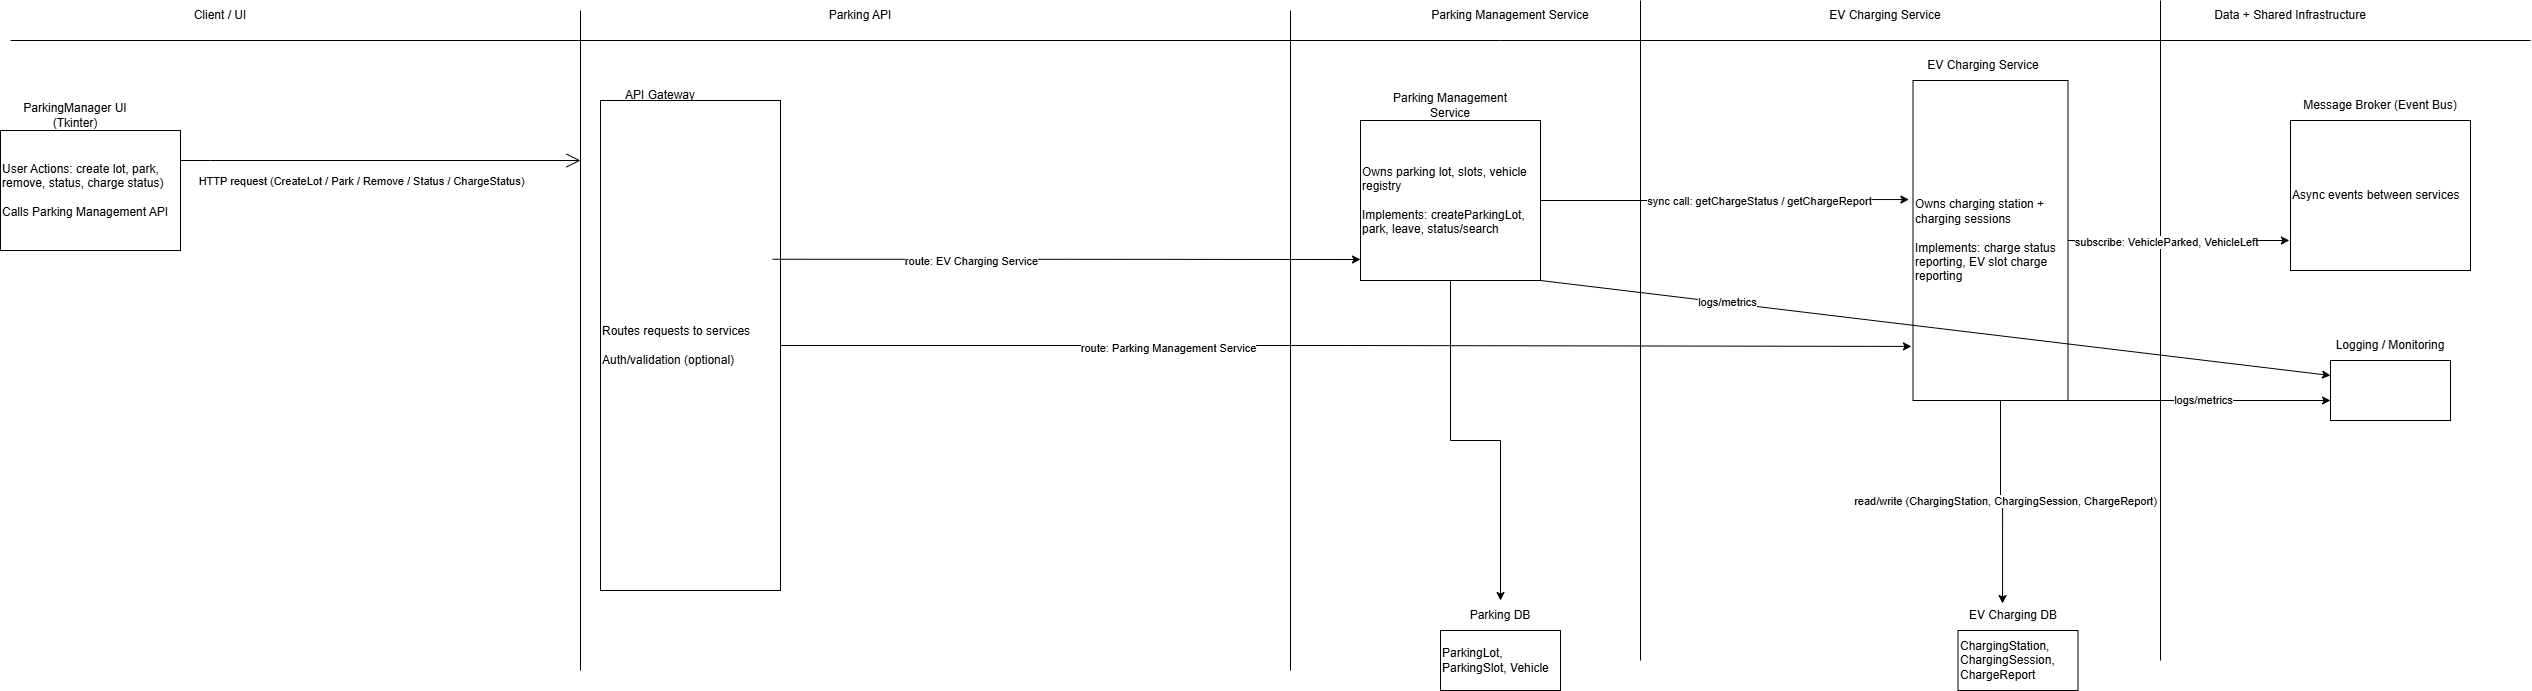

The diagram above was exported from draw.io. Its source (the exported page's mxGraphModel, read from the mxfile embedded in the PNG):
<mxGraphModel dx="3126" dy="777" grid="1" gridSize="10" guides="1" tooltips="1" connect="1" arrows="1" fold="1" page="1" pageScale="1" pageWidth="850" pageHeight="1100" math="0" shadow="0">
  <root>
    <mxCell id="0" />
    <mxCell id="1" parent="0" />
    <mxCell id="ekEtj3kqbjiEerGyPXXh-8" edge="1" parent="1" style="endArrow=none;html=1;rounded=0;" value="">
      <mxGeometry height="50" relative="1" width="50" as="geometry">
        <mxPoint x="-30" y="710" as="sourcePoint" />
        <mxPoint x="-30" y="50" as="targetPoint" />
      </mxGeometry>
    </mxCell>
    <mxCell id="ekEtj3kqbjiEerGyPXXh-9" edge="1" parent="1" style="endArrow=none;html=1;rounded=0;" value="">
      <mxGeometry height="50" relative="1" width="50" as="geometry">
        <mxPoint x="320" y="700" as="sourcePoint" />
        <mxPoint x="320" y="40" as="targetPoint" />
      </mxGeometry>
    </mxCell>
    <mxCell id="ekEtj3kqbjiEerGyPXXh-10" edge="1" parent="1" style="endArrow=none;html=1;rounded=0;" value="">
      <mxGeometry height="50" relative="1" width="50" as="geometry">
        <mxPoint x="840" y="700" as="sourcePoint" />
        <mxPoint x="840" y="40" as="targetPoint" />
      </mxGeometry>
    </mxCell>
    <mxCell id="ekEtj3kqbjiEerGyPXXh-13" edge="1" parent="1" style="endArrow=none;html=1;rounded=0;" value="">
      <mxGeometry height="50" relative="1" width="50" as="geometry">
        <Array as="points">
          <mxPoint x="180" y="80" />
        </Array>
        <mxPoint x="-1310" y="80" as="sourcePoint" />
        <mxPoint x="1210" y="80" as="targetPoint" />
      </mxGeometry>
    </mxCell>
    <mxCell id="ekEtj3kqbjiEerGyPXXh-14" parent="1" style="text;html=1;whiteSpace=wrap;strokeColor=none;fillColor=none;align=center;verticalAlign=middle;rounded=0;" value="Client / UI" vertex="1">
      <mxGeometry height="30" width="60" x="-1130" y="40" as="geometry" />
    </mxCell>
    <mxCell id="ekEtj3kqbjiEerGyPXXh-15" parent="1" style="text;html=1;whiteSpace=wrap;strokeColor=none;fillColor=none;align=center;verticalAlign=middle;rounded=0;" value="Parking Management Service" vertex="1">
      <mxGeometry height="30" width="200" x="90" y="40" as="geometry" />
    </mxCell>
    <mxCell id="ekEtj3kqbjiEerGyPXXh-16" parent="1" style="text;html=1;whiteSpace=wrap;strokeColor=none;fillColor=none;align=center;verticalAlign=middle;rounded=0;" value="EV Charging Service" vertex="1">
      <mxGeometry height="30" width="210" x="460" y="40" as="geometry" />
    </mxCell>
    <mxCell id="ekEtj3kqbjiEerGyPXXh-17" parent="1" style="text;html=1;whiteSpace=wrap;strokeColor=none;fillColor=none;align=center;verticalAlign=middle;rounded=0;" value="Data + Shared Infrastructure" vertex="1">
      <mxGeometry height="30" width="220" x="860" y="40" as="geometry" />
    </mxCell>
    <mxCell id="ekEtj3kqbjiEerGyPXXh-19" parent="1" style="rounded=0;whiteSpace=wrap;html=1;align=left;" value="ChargingStation, ChargingSession, ChargeReport" vertex="1">
      <mxGeometry height="60" width="120" x="637.5" y="670" as="geometry" />
    </mxCell>
    <mxCell id="ekEtj3kqbjiEerGyPXXh-20" parent="1" style="rounded=0;whiteSpace=wrap;html=1;align=left;" value="ParkingLot, ParkingSlot, Vehicle" vertex="1">
      <mxGeometry height="60" width="120" x="120" y="670" as="geometry" />
    </mxCell>
    <mxCell id="ekEtj3kqbjiEerGyPXXh-21" parent="1" style="rounded=0;whiteSpace=wrap;html=1;align=left;" value="" vertex="1">
      <mxGeometry height="60" width="120" x="1010" y="400" as="geometry" />
    </mxCell>
    <mxCell id="ekEtj3kqbjiEerGyPXXh-22" parent="1" style="rounded=0;whiteSpace=wrap;html=1;align=left;" value="Async events between services" vertex="1">
      <mxGeometry height="150" width="180" x="970" y="160" as="geometry" />
    </mxCell>
    <mxCell id="ekEtj3kqbjiEerGyPXXh-23" parent="1" style="rounded=0;whiteSpace=wrap;html=1;align=left;" value="Owns charging station + charging sessions&lt;br&gt;&lt;br/&gt;Implements: charge status reporting, EV slot charge reporting" vertex="1">
      <mxGeometry height="320" width="155" x="592.5" y="120" as="geometry" />
    </mxCell>
    <mxCell id="ekEtj3kqbjiEerGyPXXh-64" edge="1" parent="1" source="ekEtj3kqbjiEerGyPXXh-24" style="edgeStyle=orthogonalEdgeStyle;rounded=0;orthogonalLoop=1;jettySize=auto;html=1;entryX=0.5;entryY=0;entryDx=0;entryDy=0;" target="ekEtj3kqbjiEerGyPXXh-33">
      <mxGeometry relative="1" as="geometry" />
    </mxCell>
    <mxCell id="ekEtj3kqbjiEerGyPXXh-24" parent="1" style="rounded=0;whiteSpace=wrap;html=1;align=left;" value="&lt;p data-start=&quot;614&quot; data-end=&quot;651&quot;&gt;Owns parking lot, slots, vehicle registry&lt;br&gt;&lt;br&gt;Implements: createParkingLot, park, leave, status/search&lt;/p&gt;" vertex="1">
      <mxGeometry height="160" width="180" x="40" y="160" as="geometry" />
    </mxCell>
    <mxCell id="ekEtj3kqbjiEerGyPXXh-25" parent="1" style="rounded=0;whiteSpace=wrap;html=1;align=left;" value="&lt;br&gt;User Actions: create lot, park, remove, status, charge status)&lt;br&gt;&lt;br&gt;Calls Parking Management API&lt;div&gt;&lt;br/&gt;&lt;/div&gt;" vertex="1">
      <mxGeometry height="120" width="180" x="-1320" y="170" as="geometry" />
    </mxCell>
    <mxCell id="ekEtj3kqbjiEerGyPXXh-29" parent="1" style="text;html=1;whiteSpace=wrap;strokeColor=none;fillColor=none;align=center;verticalAlign=middle;rounded=0;" value="ParkingManager UI (Tkinter)" vertex="1">
      <mxGeometry height="30" width="150" x="-1320" y="140" as="geometry" />
    </mxCell>
    <mxCell id="ekEtj3kqbjiEerGyPXXh-30" parent="1" style="text;html=1;whiteSpace=wrap;strokeColor=none;fillColor=none;align=center;verticalAlign=middle;rounded=0;" value="Parking Management Service" vertex="1">
      <mxGeometry height="30" width="140" x="60" y="130" as="geometry" />
    </mxCell>
    <mxCell id="ekEtj3kqbjiEerGyPXXh-31" parent="1" style="text;html=1;whiteSpace=wrap;strokeColor=none;fillColor=none;align=center;verticalAlign=middle;rounded=0;" value="EV Charging Service" vertex="1">
      <mxGeometry height="30" width="140" x="592.5" y="90" as="geometry" />
    </mxCell>
    <mxCell id="ekEtj3kqbjiEerGyPXXh-32" parent="1" style="text;html=1;whiteSpace=wrap;strokeColor=none;fillColor=none;align=center;verticalAlign=middle;rounded=0;" value="Message Broker (Event Bus)" vertex="1">
      <mxGeometry height="30" width="160" x="980" y="130" as="geometry" />
    </mxCell>
    <mxCell id="ekEtj3kqbjiEerGyPXXh-34" parent="1" style="text;html=1;whiteSpace=wrap;strokeColor=none;fillColor=none;align=center;verticalAlign=middle;rounded=0;" value="EV Charging DB" vertex="1">
      <mxGeometry height="30" width="110" x="637.5" y="640" as="geometry" />
    </mxCell>
    <mxCell id="ekEtj3kqbjiEerGyPXXh-35" parent="1" style="text;html=1;whiteSpace=wrap;strokeColor=none;fillColor=none;align=center;verticalAlign=middle;rounded=0;" value="Logging / Monitoring" vertex="1">
      <mxGeometry height="30" width="120" x="1010" y="370" as="geometry" />
    </mxCell>
    <mxCell id="ekEtj3kqbjiEerGyPXXh-36" parent="1" style="text;html=1;whiteSpace=wrap;strokeColor=none;fillColor=none;align=center;verticalAlign=middle;rounded=0;" value="Parking API" vertex="1">
      <mxGeometry height="30" width="120" x="-520" y="40" as="geometry" />
    </mxCell>
    <mxCell id="ekEtj3kqbjiEerGyPXXh-44" edge="1" parent="1" source="ekEtj3kqbjiEerGyPXXh-37" style="edgeStyle=orthogonalEdgeStyle;rounded=0;orthogonalLoop=1;jettySize=auto;html=1;entryX=-0.01;entryY=0.831;entryDx=0;entryDy=0;entryPerimeter=0;" target="ekEtj3kqbjiEerGyPXXh-23">
      <mxGeometry relative="1" as="geometry">
        <mxPoint x="350" y="385" as="targetPoint" />
      </mxGeometry>
    </mxCell>
    <mxCell id="ekEtj3kqbjiEerGyPXXh-45" connectable="0" parent="ekEtj3kqbjiEerGyPXXh-44" style="edgeLabel;html=1;align=center;verticalAlign=middle;resizable=0;points=[];" value="route: Parking Management Service" vertex="1">
      <mxGeometry relative="1" x="-0.3169" y="-2" as="geometry">
        <mxPoint as="offset" />
      </mxGeometry>
    </mxCell>
    <mxCell id="ekEtj3kqbjiEerGyPXXh-37" parent="1" style="rounded=0;whiteSpace=wrap;html=1;align=left;" value="Routes requests to services&lt;br&gt;&lt;br&gt;Auth/validation (optional)" vertex="1">
      <mxGeometry height="490" width="180" x="-720" y="140" as="geometry" />
    </mxCell>
    <mxCell id="ekEtj3kqbjiEerGyPXXh-38" parent="1" style="text;html=1;whiteSpace=wrap;strokeColor=none;fillColor=none;align=center;verticalAlign=middle;rounded=0;" value="API Gateway" vertex="1">
      <mxGeometry height="30" width="110" x="-715" y="120" as="geometry" />
    </mxCell>
    <mxCell id="ekEtj3kqbjiEerGyPXXh-46" edge="1" parent="1" source="ekEtj3kqbjiEerGyPXXh-37" style="edgeStyle=orthogonalEdgeStyle;rounded=0;orthogonalLoop=1;jettySize=auto;html=1;exitX=0.956;exitY=0.324;exitDx=0;exitDy=0;exitPerimeter=0;">
      <mxGeometry relative="1" as="geometry">
        <mxPoint x="-540" y="309" as="sourcePoint" />
        <mxPoint x="40" y="299" as="targetPoint" />
      </mxGeometry>
    </mxCell>
    <mxCell id="ekEtj3kqbjiEerGyPXXh-47" connectable="0" parent="ekEtj3kqbjiEerGyPXXh-46" style="edgeLabel;html=1;align=center;verticalAlign=middle;resizable=0;points=[];" value="route: EV Charging Service" vertex="1">
      <mxGeometry relative="1" x="-0.3169" y="-2" as="geometry">
        <mxPoint as="offset" />
      </mxGeometry>
    </mxCell>
    <mxCell id="ekEtj3kqbjiEerGyPXXh-52" edge="1" parent="1" style="edgeStyle=orthogonalEdgeStyle;rounded=0;orthogonalLoop=1;jettySize=auto;html=1;entryX=0.405;entryY=0.1;entryDx=0;entryDy=0;entryPerimeter=0;" target="ekEtj3kqbjiEerGyPXXh-34">
      <mxGeometry relative="1" as="geometry">
        <Array as="points" />
        <mxPoint x="680" y="440" as="sourcePoint" />
        <mxPoint x="680" y="630" as="targetPoint" />
      </mxGeometry>
    </mxCell>
    <mxCell id="ekEtj3kqbjiEerGyPXXh-53" connectable="0" parent="ekEtj3kqbjiEerGyPXXh-52" style="edgeLabel;html=1;align=center;verticalAlign=middle;resizable=0;points=[];" value="read/write (ChargingStation, ChargingSession, ChargeReport)" vertex="1">
      <mxGeometry relative="1" x="0.0069" y="2" as="geometry">
        <mxPoint as="offset" />
      </mxGeometry>
    </mxCell>
    <mxCell id="ekEtj3kqbjiEerGyPXXh-54" edge="1" parent="1" source="ekEtj3kqbjiEerGyPXXh-24" style="edgeStyle=orthogonalEdgeStyle;rounded=0;orthogonalLoop=1;jettySize=auto;html=1;entryX=-0.026;entryY=0.372;entryDx=0;entryDy=0;entryPerimeter=0;" target="ekEtj3kqbjiEerGyPXXh-23">
      <mxGeometry relative="1" as="geometry">
        <mxPoint x="430" y="240" as="targetPoint" />
      </mxGeometry>
    </mxCell>
    <mxCell id="ekEtj3kqbjiEerGyPXXh-55" connectable="0" parent="ekEtj3kqbjiEerGyPXXh-54" style="edgeLabel;html=1;align=center;verticalAlign=middle;resizable=0;points=[];" value="sync call: getChargeStatus / getChargeReport" vertex="1">
      <mxGeometry relative="1" x="0.4792" y="2" as="geometry">
        <mxPoint x="-54" y="3" as="offset" />
      </mxGeometry>
    </mxCell>
    <mxCell id="ekEtj3kqbjiEerGyPXXh-59" edge="1" parent="1" source="ekEtj3kqbjiEerGyPXXh-23" style="edgeStyle=orthogonalEdgeStyle;rounded=0;orthogonalLoop=1;jettySize=auto;html=1;entryX=-0.006;entryY=0.8;entryDx=0;entryDy=0;entryPerimeter=0;" target="ekEtj3kqbjiEerGyPXXh-22">
      <mxGeometry relative="1" as="geometry" />
    </mxCell>
    <mxCell id="ekEtj3kqbjiEerGyPXXh-60" connectable="0" parent="ekEtj3kqbjiEerGyPXXh-59" style="edgeLabel;html=1;align=center;verticalAlign=middle;resizable=0;points=[];" value="subscribe: VehicleParked, VehicleLeft" vertex="1">
      <mxGeometry relative="1" x="-0.1161" y="-1" as="geometry">
        <mxPoint as="offset" />
      </mxGeometry>
    </mxCell>
    <mxCell id="ekEtj3kqbjiEerGyPXXh-33" parent="1" style="text;html=1;whiteSpace=wrap;strokeColor=none;fillColor=none;align=center;verticalAlign=middle;rounded=0;" value="Parking DB" vertex="1">
      <mxGeometry height="30" width="100" x="130" y="640" as="geometry" />
    </mxCell>
    <mxCell id="ekEtj3kqbjiEerGyPXXh-65" edge="1" parent="1" style="endArrow=classic;html=1;rounded=0;" value="">
      <mxGeometry height="50" relative="1" width="50" as="geometry">
        <mxPoint x="747.5" y="440" as="sourcePoint" />
        <mxPoint x="1010" y="440" as="targetPoint" />
      </mxGeometry>
    </mxCell>
    <mxCell id="ekEtj3kqbjiEerGyPXXh-66" connectable="0" parent="ekEtj3kqbjiEerGyPXXh-65" style="edgeLabel;html=1;align=center;verticalAlign=middle;resizable=0;points=[];" value="logs/metrics" vertex="1">
      <mxGeometry relative="1" x="0.0248" y="1" as="geometry">
        <mxPoint as="offset" />
      </mxGeometry>
    </mxCell>
    <mxCell id="ekEtj3kqbjiEerGyPXXh-67" edge="1" parent="1" source="ekEtj3kqbjiEerGyPXXh-24" style="endArrow=classic;html=1;rounded=0;exitX=1;exitY=1;exitDx=0;exitDy=0;entryX=0;entryY=0.25;entryDx=0;entryDy=0;" target="ekEtj3kqbjiEerGyPXXh-21" value="">
      <mxGeometry height="50" relative="1" width="50" as="geometry">
        <mxPoint x="570" y="430" as="sourcePoint" />
        <mxPoint x="620" y="390" as="targetPoint" />
      </mxGeometry>
    </mxCell>
    <mxCell id="ekEtj3kqbjiEerGyPXXh-68" connectable="0" parent="ekEtj3kqbjiEerGyPXXh-67" style="edgeLabel;html=1;align=center;verticalAlign=middle;resizable=0;points=[];" value="logs/metrics" vertex="1">
      <mxGeometry relative="1" x="-0.5275" y="1" as="geometry">
        <mxPoint as="offset" />
      </mxGeometry>
    </mxCell>
    <mxCell id="ekEtj3kqbjiEerGyPXXh-70" edge="1" parent="1" style="endArrow=none;html=1;rounded=0;" value="">
      <mxGeometry height="50" relative="1" width="50" as="geometry">
        <mxPoint x="-740" y="710" as="sourcePoint" />
        <mxPoint x="-740" y="50" as="targetPoint" />
      </mxGeometry>
    </mxCell>
    <mxCell id="ekEtj3kqbjiEerGyPXXh-71" edge="1" parent="1" style="endArrow=open;endFill=1;endSize=12;html=1;rounded=0;exitX=0;exitY=0;exitDx=0;exitDy=0;entryX=0;entryY=0;entryDx=0;entryDy=0;" value="">
      <mxGeometry relative="1" width="160" as="geometry">
        <Array as="points">
          <mxPoint x="-1110" y="200" />
        </Array>
        <mxPoint x="-1140" y="200" as="sourcePoint" />
        <mxPoint x="-740" y="200" as="targetPoint" />
      </mxGeometry>
    </mxCell>
    <mxCell id="ekEtj3kqbjiEerGyPXXh-72" connectable="0" parent="ekEtj3kqbjiEerGyPXXh-71" style="edgeLabel;html=1;align=center;verticalAlign=middle;resizable=0;points=[];" value="HTTP request (CreateLot / Park / Remove / Status / ChargeStatus)" vertex="1">
      <mxGeometry relative="1" x="0.181" y="-1" as="geometry">
        <mxPoint x="-56" y="19" as="offset" />
      </mxGeometry>
    </mxCell>
  </root>
</mxGraphModel>